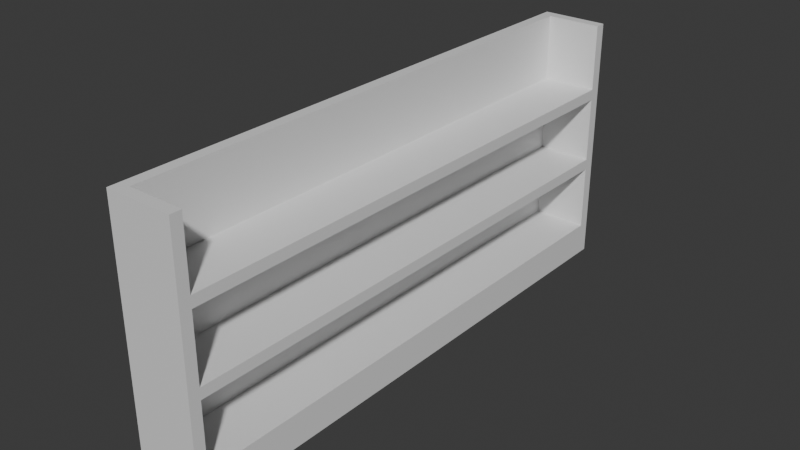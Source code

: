 # Source: bookshell_1.blend  (saved by Blender 5.0.119; exported with 4.5.12 LTS)
import bpy
from mathutils import Matrix  # noqa: F401  (used for matrix-valued properties, if any)

bpy.ops.wm.read_factory_settings(use_empty=True)
scene = bpy.context.scene
scene.name = 'Scene'

# ---- collections
col_collection = bpy.data.collections.new('Collection'); scene.collection.children.link(col_collection)

# ---- materials (node trees are filled in below, after node groups)
mat_material_001 = bpy.data.materials.new('Material.001')

# ---- material node trees
mat_material_001.use_nodes = True; mat_material_001.node_tree.nodes.clear()
_N = mat_material_001.node_tree.nodes; _L = mat_material_001.node_tree.links
n0 = _N.new('ShaderNodeBsdfPrincipled'); n0.name = 'Principled BSDF'; n0.location = (-200, 100)
n1 = _N.new('ShaderNodeOutputMaterial'); n1.name = 'Material Output'; n1.location = (200, 100)
_L.new(n0.outputs[0], n1.inputs[0])
n1.is_active_output = True

# ---- world
world_world = bpy.data.worlds.new('World'); scene.world = world_world
world_world.use_nodes = True; world_world.node_tree.nodes.clear()
_N = world_world.node_tree.nodes; _L = world_world.node_tree.links
n0 = _N.new('ShaderNodeOutputWorld'); n0.name = 'World Output'; n0.location = (200, 100)
n1 = _N.new('ShaderNodeBackground'); n1.name = 'Background'; n1.location = (-200, 100)
n1.inputs[0].default_value = (0.05088, 0.05088, 0.05088, 1.0)
_L.new(n1.outputs[0], n0.inputs[0])
n0.is_active_output = True
world_world.color = (0.05088, 0.05088, 0.05088)
world_world.sun_shadow_jitter_overblur = 0.0

# ---- meshes
me_cube_003 = bpy.data.meshes.new('Cube.003')
me_cube_003.from_pydata([(-1.5, -12.5, -1.0), (-1.5, -12.5, 0.8), (-1.5, -12.5, 0.8), (-1.5, -12.5, 2.2), (-1.5, 12.5, 0.8), (-1.5, 12.5, -1.0), (-1.5, 12.5, 2.2), (-1.5, 12.5, 0.8), (1.5, -12.5, -1.0), (1.5, -12.5, 0.8), (-1.0, -12.0, 1.0), (-1.0, -12.0, -0.4), (1.5, -12.5, 0.8), (1.5, -12.5, 2.2), (1.5, 12.5, -1.0), (1.5, 12.5, 0.8), (-1.0, 12.0, -0.4), (-1.0, 12.0, 1.0), (1.5, 12.5, 0.8), (1.5, 12.5, 2.2), (1.5, -12.0, 2.2), (1.5, -12.0, 0.8), (1.5, 12.0, 1.0), (1.5, 12.0, -0.4), (1.5, 12.0, 2.2), (1.5, 12.0, 0.8), (1.5, -12.0, 1.0), (1.5, -12.0, -0.4), (-1.0, 12.0, 0.8), (-1.0, 12.0, 2.2), (-1.0, -12.0, 2.2), (-1.0, -12.0, 0.8), (-1.5, -12.5, 2.2), (-1.5, -12.5, 3.6), (-1.5, 12.5, 2.2), (-1.5, 12.5, 3.6), (1.5, -12.5, 2.2), (-1.0, -12.0, 2.4), (1.5, -12.5, 3.6), (1.5, 12.5, 2.2), (-1.0, 12.0, 2.4), (1.5, 12.5, 3.6), (1.5, -12.0, 3.6), (1.5, 12.0, 2.4), (1.5, 12.0, 3.6), (1.5, -12.0, 2.4), (-1.0, 12.0, 3.6), (-1.0, -12.0, 3.6)], [], [(0, 2, 7, 5), (5, 7, 18, 14), (12, 8, 14, 18, 25, 23, 27, 21), (8, 12, 2, 0), (5, 14, 8, 0), (28, 25, 18, 7, 2, 12, 21, 31), (28, 16, 23, 25), (31, 11, 16, 28), (27, 11, 31, 21), (16, 11, 27, 23), (1, 3, 6, 4), (4, 6, 19, 15), (13, 9, 15, 19, 24, 22, 26, 20), (9, 13, 3, 1), (4, 15, 9, 1), (29, 24, 19, 6, 3, 13, 20, 30), (29, 17, 22, 24), (30, 10, 17, 29), (26, 10, 30, 20), (17, 10, 26, 22), (32, 33, 35, 34), (34, 35, 41, 39), (42, 38, 36, 39, 41, 44, 43, 45), (36, 38, 33, 32), (34, 39, 36, 32), (46, 44, 41, 35, 33, 38, 42, 47), (46, 40, 43, 44), (47, 37, 40, 46), (45, 37, 47, 42), (40, 37, 45, 43)])
_uv = me_cube_003.uv_layers.new(name='UVMap')
_uv.uv.foreach_set('vector', [0.375, 0.0, 0.625, 0.0, 0.625, 0.25, 0.375, 0.25, 0.375, 0.25, 0.625, 0.25, 0.625, 0.5, 0.375, 0.5, 0.625, 0.75, 0.375, 0.75, 0.375, 0.5, 0.625, 0.5, 0.625, 0.505, 0.4583, 0.505, 0.4583, 0.745, 0.625, 0.745, 0.375, 0.75, 0.625, 0.75, 0.625, 1.0, 0.375, 1.0, 0.125, 0.5, 0.375, 0.5, 0.375, 0.75, 0.125, 0.75, 0.8333, 0.505, 0.625, 0.505, 0.625, 0.5, 0.875, 0.5, 0.875, 0.75, 0.625, 0.75, 0.625, 0.745, 0.8333, 0.745, 0.625, 0.5, 0.375, 0.5, 0.375, 0.2768, 0.625, 0.2768, 0.625, 0.75, 0.375, 0.75, 0.375, 0.5, 0.625, 0.5, 0.375, 0.9732, 0.375, 0.75, 0.625, 0.75, 0.625, 0.9732, 0.375, 0.5, 0.375, 0.75, 0.1518, 0.75, 0.1518, 0.5, 0.375, 0.0, 0.625, 0.0, 0.625, 0.25, 0.375, 0.25, 0.375, 0.25, 0.625, 0.25, 0.625, 0.5, 0.375, 0.5, 0.625, 0.75, 0.375, 0.75, 0.375, 0.5, 0.625, 0.5, 0.625, 0.505, 0.4583, 0.505, 0.4583, 0.745, 0.625, 0.745, 0.375, 0.75, 0.625, 0.75, 0.625, 1.0, 0.375, 1.0, 0.125, 0.5, 0.375, 0.5, 0.375, 0.75, 0.125, 0.75, 0.8333, 0.505, 0.625, 0.505, 0.625, 0.5, 0.875, 0.5, 0.875, 0.75, 0.625, 0.75, 0.625, 0.745, 0.8333, 0.745, 0.625, 0.5, 0.375, 0.5, 0.375, 0.2768, 0.625, 0.2768, 0.625, 0.75, 0.375, 0.75, 0.375, 0.5, 0.625, 0.5, 0.375, 0.9732, 0.375, 0.75, 0.625, 0.75, 0.625, 0.9732, 0.375, 0.5, 0.375, 0.75, 0.1518, 0.75, 0.1518, 0.5, 0.375, 0.0, 0.625, 0.0, 0.625, 0.25, 0.375, 0.25, 0.375, 0.25, 0.625, 0.25, 0.625, 0.5, 0.375, 0.5, 0.625, 0.745, 0.625, 0.75, 0.375, 0.75, 0.375, 0.5, 0.625, 0.5, 0.625, 0.505, 0.4583, 0.505, 0.4583, 0.745, 0.375, 0.75, 0.625, 0.75, 0.625, 1.0, 0.375, 1.0, 0.125, 0.5, 0.375, 0.5, 0.375, 0.75, 0.125, 0.75, 0.8333, 0.505, 0.625, 0.505, 0.625, 0.5, 0.875, 0.5, 0.875, 0.75, 0.625, 0.75, 0.625, 0.745, 0.8333, 0.745, 0.625, 0.5, 0.375, 0.5, 0.375, 0.2768, 0.625, 0.2768, 0.625, 0.75, 0.375, 0.75, 0.375, 0.5, 0.625, 0.5, 0.375, 0.9732, 0.375, 0.75, 0.625, 0.75, 0.625, 0.9732, 0.375, 0.5, 0.375, 0.75, 0.1518, 0.75, 0.1518, 0.5])
me_cube_003.materials.append(mat_material_001)
me_cube_003.update()

# ---- objects
ob_cube = bpy.data.objects.new('Cube', me_cube_003)

# ---- transforms, parenting, visibility, modifiers, constraints
ob_cube.location = (0.0, 0.0, 2.5)
ob_cube.scale = (1.0, 1.0, 2.5)

# ---- collection membership
col_collection.objects.link(ob_cube)

# ---- scene / render settings (as saved in the file)
scene.frame_start = 1; scene.frame_end = 250; scene.frame_set(1)
scene.render.engine = 'BLENDER_EEVEE_NEXT'
scene.render.bake_bias = 0.0
scene.render.bake_samples = 0
scene.cycles.sampling_pattern = 'TABULATED_SOBOL'
scene.eevee.use_volume_custom_range = False
bpy.context.view_layer.update()

# ---- added for rendering (the .blend has no active camera and no usable light): camera, sun
cam_auto = bpy.data.cameras.new('AutoCamera')
cam_auto.lens = 50.0
cam_auto.sensor_width = 36.0
cam_auto.clip_end = 1000.0
ob_auto_camera = bpy.data.objects.new('AutoCamera', cam_auto)
scene.collection.objects.link(ob_auto_camera)
ob_auto_camera.location = (25.6113, -30.7336, 26.2391)
ob_auto_camera.rotation_euler = (1.09748, -7.21219e-08, 0.694738)
scene.camera = ob_auto_camera
light_auto_sun = bpy.data.lights.new('AutoSun', 'SUN')
light_auto_sun.energy = 3.0
light_auto_sun.angle = 0.0523599
ob_auto_sun = bpy.data.objects.new('AutoSun', light_auto_sun)
scene.collection.objects.link(ob_auto_sun)
ob_auto_sun.rotation_euler = (0.872665, 0.174533, 0.523599)
bpy.context.view_layer.update()
